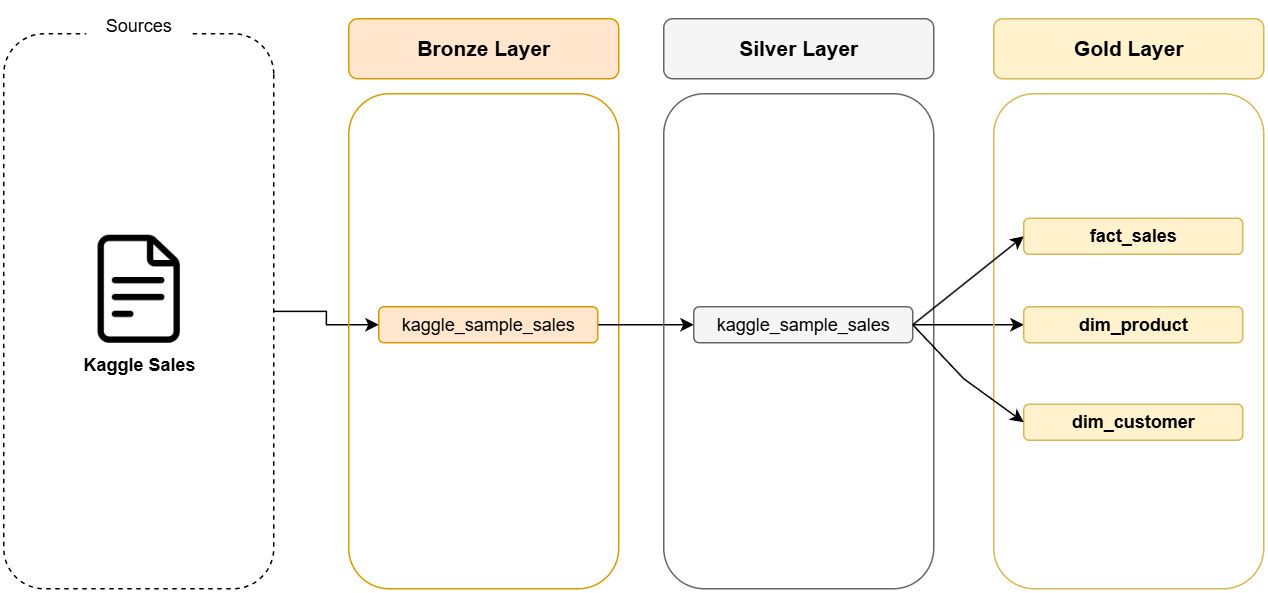

The diagram above was exported from draw.io. Its source (the exported page's mxGraphModel, read from the mxfile embedded in the PNG):
<mxGraphModel dx="1358" dy="740" grid="1" gridSize="10" guides="1" tooltips="1" connect="1" arrows="1" fold="1" page="1" pageScale="1" pageWidth="583" pageHeight="827" math="0" shadow="0">
  <root>
    <mxCell id="0" />
    <mxCell id="1" parent="0" />
    <mxCell id="pCTEHkjV72VpT9PG3i2F-14" style="edgeStyle=orthogonalEdgeStyle;rounded=0;orthogonalLoop=1;jettySize=auto;html=1;entryX=0;entryY=0.5;entryDx=0;entryDy=0;" edge="1" parent="1" source="pCTEHkjV72VpT9PG3i2F-1" target="pCTEHkjV72VpT9PG3i2F-12">
      <mxGeometry relative="1" as="geometry" />
    </mxCell>
    <mxCell id="pCTEHkjV72VpT9PG3i2F-1" value="" style="rounded=1;whiteSpace=wrap;html=1;direction=south;fillColor=none;strokeWidth=1;dashed=1;" vertex="1" parent="1">
      <mxGeometry x="40" y="170" width="180" height="370" as="geometry" />
    </mxCell>
    <mxCell id="pCTEHkjV72VpT9PG3i2F-2" value="Sources" style="text;strokeColor=none;align=center;fillColor=default;html=1;verticalAlign=middle;whiteSpace=wrap;rounded=0;" vertex="1" parent="1">
      <mxGeometry x="95" y="150" width="70" height="30" as="geometry" />
    </mxCell>
    <mxCell id="pCTEHkjV72VpT9PG3i2F-3" value="" style="shape=image;imageAspect=0;aspect=fixed;verticalLabelPosition=bottom;verticalAlign=top;image=data:image/png,(base64 omitted: 11180 chars);" vertex="1" parent="1">
      <mxGeometry x="94" y="304" width="72" height="72" as="geometry" />
    </mxCell>
    <mxCell id="pCTEHkjV72VpT9PG3i2F-4" value="Kaggle Sales" style="text;strokeColor=none;align=center;fillColor=none;html=1;verticalAlign=middle;whiteSpace=wrap;rounded=0;fontStyle=1" vertex="1" parent="1">
      <mxGeometry x="89.5" y="376" width="81" height="30" as="geometry" />
    </mxCell>
    <mxCell id="pCTEHkjV72VpT9PG3i2F-9" value="" style="rounded=1;whiteSpace=wrap;html=1;direction=south;fillColor=none;strokeWidth=1;perimeterSpacing=0;glass=0;strokeColor=#d79b00;" vertex="1" parent="1">
      <mxGeometry x="270" y="210" width="180" height="330" as="geometry" />
    </mxCell>
    <mxCell id="pCTEHkjV72VpT9PG3i2F-10" value="" style="rounded=1;whiteSpace=wrap;html=1;fillColor=#ffe6cc;strokeColor=#d79b00;" vertex="1" parent="1">
      <mxGeometry x="270" y="160" width="180" height="40" as="geometry" />
    </mxCell>
    <mxCell id="pCTEHkjV72VpT9PG3i2F-11" value="Bronze Layer" style="text;strokeColor=none;align=center;fillColor=none;html=1;verticalAlign=middle;whiteSpace=wrap;rounded=0;fontStyle=1;fontSize=14;" vertex="1" parent="1">
      <mxGeometry x="300" y="165" width="120" height="30" as="geometry" />
    </mxCell>
    <mxCell id="pCTEHkjV72VpT9PG3i2F-20" value="" style="edgeStyle=orthogonalEdgeStyle;rounded=0;orthogonalLoop=1;jettySize=auto;html=1;entryX=0;entryY=0.5;entryDx=0;entryDy=0;" edge="1" parent="1" source="pCTEHkjV72VpT9PG3i2F-12" target="pCTEHkjV72VpT9PG3i2F-18">
      <mxGeometry relative="1" as="geometry" />
    </mxCell>
    <mxCell id="pCTEHkjV72VpT9PG3i2F-12" value="" style="rounded=1;whiteSpace=wrap;html=1;fillColor=#ffe6cc;strokeColor=#d79b00;" vertex="1" parent="1">
      <mxGeometry x="290" y="352" width="146" height="24" as="geometry" />
    </mxCell>
    <mxCell id="pCTEHkjV72VpT9PG3i2F-13" value="kaggle_sample_sales" style="text;strokeColor=none;align=center;fillColor=none;html=1;verticalAlign=middle;whiteSpace=wrap;rounded=0;" vertex="1" parent="1">
      <mxGeometry x="298" y="349" width="130" height="30" as="geometry" />
    </mxCell>
    <mxCell id="pCTEHkjV72VpT9PG3i2F-15" value="" style="rounded=1;whiteSpace=wrap;html=1;direction=south;fillColor=none;strokeWidth=1;perimeterSpacing=0;glass=0;strokeColor=#666666;fontColor=#333333;" vertex="1" parent="1">
      <mxGeometry x="480" y="210" width="180" height="330" as="geometry" />
    </mxCell>
    <mxCell id="pCTEHkjV72VpT9PG3i2F-16" value="" style="rounded=1;whiteSpace=wrap;html=1;fillColor=#f5f5f5;strokeColor=#666666;fontColor=#333333;" vertex="1" parent="1">
      <mxGeometry x="480" y="160" width="180" height="40" as="geometry" />
    </mxCell>
    <mxCell id="pCTEHkjV72VpT9PG3i2F-17" value="Silver Layer" style="text;strokeColor=none;align=center;fillColor=none;html=1;verticalAlign=middle;whiteSpace=wrap;rounded=0;fontStyle=1;fontSize=14;" vertex="1" parent="1">
      <mxGeometry x="510" y="165" width="120" height="30" as="geometry" />
    </mxCell>
    <mxCell id="pCTEHkjV72VpT9PG3i2F-30" value="" style="edgeStyle=orthogonalEdgeStyle;rounded=0;orthogonalLoop=1;jettySize=auto;html=1;entryX=0;entryY=0.5;entryDx=0;entryDy=0;" edge="1" parent="1" source="pCTEHkjV72VpT9PG3i2F-18" target="pCTEHkjV72VpT9PG3i2F-24">
      <mxGeometry relative="1" as="geometry" />
    </mxCell>
    <mxCell id="pCTEHkjV72VpT9PG3i2F-18" value="" style="rounded=1;whiteSpace=wrap;html=1;fillColor=#f5f5f5;strokeColor=#666666;fontColor=#333333;" vertex="1" parent="1">
      <mxGeometry x="500" y="352" width="146" height="24" as="geometry" />
    </mxCell>
    <mxCell id="pCTEHkjV72VpT9PG3i2F-19" value="kaggle_sample_sales" style="text;strokeColor=none;align=center;fillColor=none;html=1;verticalAlign=middle;whiteSpace=wrap;rounded=0;" vertex="1" parent="1">
      <mxGeometry x="508" y="349" width="130" height="30" as="geometry" />
    </mxCell>
    <mxCell id="pCTEHkjV72VpT9PG3i2F-21" value="" style="rounded=1;whiteSpace=wrap;html=1;direction=south;fillColor=none;strokeWidth=1;perimeterSpacing=0;glass=0;strokeColor=#d6b656;" vertex="1" parent="1">
      <mxGeometry x="700" y="210" width="180" height="330" as="geometry" />
    </mxCell>
    <mxCell id="pCTEHkjV72VpT9PG3i2F-22" value="" style="rounded=1;whiteSpace=wrap;html=1;fillColor=#fff2cc;strokeColor=#d6b656;" vertex="1" parent="1">
      <mxGeometry x="700" y="160" width="180" height="40" as="geometry" />
    </mxCell>
    <mxCell id="pCTEHkjV72VpT9PG3i2F-23" value="Gold Layer" style="text;strokeColor=none;align=center;fillColor=none;html=1;verticalAlign=middle;whiteSpace=wrap;rounded=0;fontStyle=1;fontSize=14;" vertex="1" parent="1">
      <mxGeometry x="730" y="165" width="120" height="30" as="geometry" />
    </mxCell>
    <mxCell id="pCTEHkjV72VpT9PG3i2F-24" value="" style="rounded=1;whiteSpace=wrap;html=1;fillColor=#fff2cc;strokeColor=#d6b656;" vertex="1" parent="1">
      <mxGeometry x="720" y="352" width="146" height="24" as="geometry" />
    </mxCell>
    <mxCell id="pCTEHkjV72VpT9PG3i2F-25" value="&lt;b&gt;dim_product&lt;/b&gt;" style="text;strokeColor=none;align=center;fillColor=none;html=1;verticalAlign=middle;whiteSpace=wrap;rounded=0;" vertex="1" parent="1">
      <mxGeometry x="728" y="349" width="130" height="30" as="geometry" />
    </mxCell>
    <mxCell id="pCTEHkjV72VpT9PG3i2F-26" value="" style="rounded=1;whiteSpace=wrap;html=1;fillColor=#fff2cc;strokeColor=#d6b656;" vertex="1" parent="1">
      <mxGeometry x="720" y="293" width="146" height="24" as="geometry" />
    </mxCell>
    <mxCell id="pCTEHkjV72VpT9PG3i2F-27" value="&lt;b&gt;fact_sales&lt;/b&gt;" style="text;strokeColor=none;align=center;fillColor=none;html=1;verticalAlign=middle;whiteSpace=wrap;rounded=0;" vertex="1" parent="1">
      <mxGeometry x="728" y="290" width="130" height="30" as="geometry" />
    </mxCell>
    <mxCell id="pCTEHkjV72VpT9PG3i2F-28" value="" style="rounded=1;whiteSpace=wrap;html=1;fillColor=#fff2cc;strokeColor=#d6b656;" vertex="1" parent="1">
      <mxGeometry x="720" y="417" width="146" height="24" as="geometry" />
    </mxCell>
    <mxCell id="pCTEHkjV72VpT9PG3i2F-29" value="&lt;b&gt;dim_customer&lt;/b&gt;" style="text;strokeColor=none;align=center;fillColor=none;html=1;verticalAlign=middle;whiteSpace=wrap;rounded=0;" vertex="1" parent="1">
      <mxGeometry x="728" y="414" width="130" height="30" as="geometry" />
    </mxCell>
    <mxCell id="pCTEHkjV72VpT9PG3i2F-31" value="" style="endArrow=classic;html=1;rounded=0;entryX=0;entryY=0.5;entryDx=0;entryDy=0;exitX=1;exitY=0.5;exitDx=0;exitDy=0;" edge="1" parent="1" source="pCTEHkjV72VpT9PG3i2F-18" target="pCTEHkjV72VpT9PG3i2F-26">
      <mxGeometry width="50" height="50" relative="1" as="geometry">
        <mxPoint x="620" y="390" as="sourcePoint" />
        <mxPoint x="670" y="340" as="targetPoint" />
      </mxGeometry>
    </mxCell>
    <mxCell id="pCTEHkjV72VpT9PG3i2F-32" value="" style="endArrow=classic;html=1;rounded=0;entryX=0;entryY=0.5;entryDx=0;entryDy=0;exitX=1;exitY=0.5;exitDx=0;exitDy=0;" edge="1" parent="1" source="pCTEHkjV72VpT9PG3i2F-18" target="pCTEHkjV72VpT9PG3i2F-28">
      <mxGeometry width="50" height="50" relative="1" as="geometry">
        <mxPoint x="626" y="465" as="sourcePoint" />
        <mxPoint x="700" y="406" as="targetPoint" />
        <Array as="points">
          <mxPoint x="680" y="400" />
        </Array>
      </mxGeometry>
    </mxCell>
  </root>
</mxGraphModel>